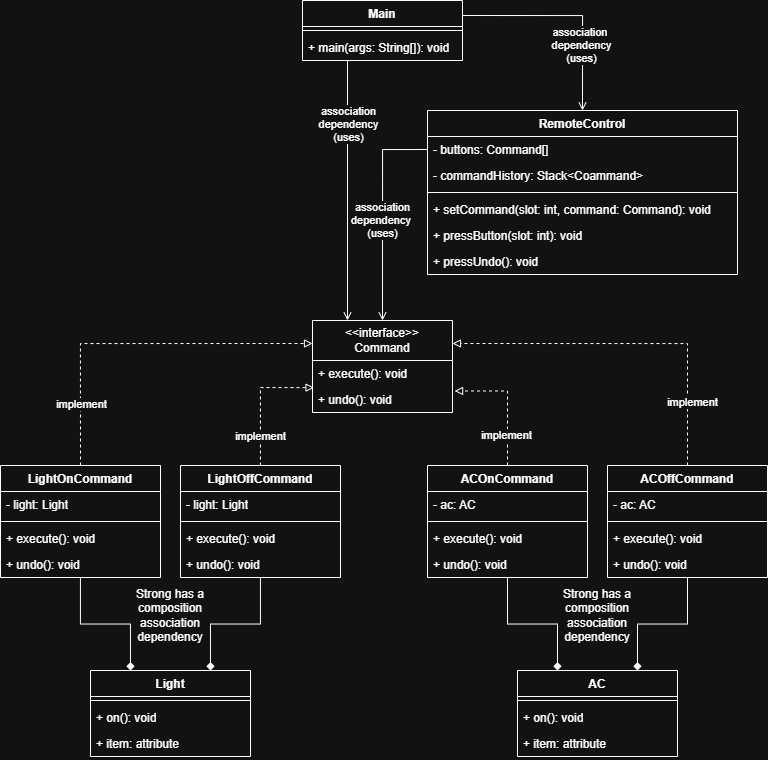

The diagram above was exported from draw.io. Its source (the exported page's mxGraphModel, read from the mxfile embedded in the PNG):
<mxGraphModel dx="1226" dy="620" grid="1" gridSize="10" guides="1" tooltips="1" connect="1" arrows="1" fold="1" page="1" pageScale="1" pageWidth="850" pageHeight="1100" math="0" shadow="0">
  <root>
    <mxCell id="0" />
    <mxCell id="1" parent="0" />
    <mxCell id="_cOyhuaIPUX9ZaVSlrn1-64" edge="1" parent="1" source="_cOyhuaIPUX9ZaVSlrn1-1" style="edgeStyle=orthogonalEdgeStyle;rounded=0;orthogonalLoop=1;jettySize=auto;html=1;entryX=0.5;entryY=0;entryDx=0;entryDy=0;exitX=1;exitY=0.25;exitDx=0;exitDy=0;endArrow=open;endFill=0;" target="_cOyhuaIPUX9ZaVSlrn1-5">
      <mxGeometry relative="1" as="geometry" />
    </mxCell>
    <mxCell id="_cOyhuaIPUX9ZaVSlrn1-65" connectable="0" parent="_cOyhuaIPUX9ZaVSlrn1-64" style="edgeLabel;html=1;align=center;verticalAlign=middle;resizable=0;points=[];" value="association&amp;nbsp;&lt;div&gt;dependency&lt;br&gt;&lt;div&gt;(uses)&lt;/div&gt;&lt;/div&gt;" vertex="1">
      <mxGeometry relative="1" x="0.3867" y="-2" as="geometry">
        <mxPoint as="offset" />
      </mxGeometry>
    </mxCell>
    <mxCell id="_cOyhuaIPUX9ZaVSlrn1-69" edge="1" parent="1" source="_cOyhuaIPUX9ZaVSlrn1-1" style="edgeStyle=orthogonalEdgeStyle;rounded=0;orthogonalLoop=1;jettySize=auto;html=1;entryX=0.25;entryY=0;entryDx=0;entryDy=0;endArrow=open;endFill=0;" target="_cOyhuaIPUX9ZaVSlrn1-15">
      <mxGeometry relative="1" as="geometry">
        <Array as="points">
          <mxPoint x="390" y="170" />
          <mxPoint x="390" y="170" />
        </Array>
      </mxGeometry>
    </mxCell>
    <mxCell id="_cOyhuaIPUX9ZaVSlrn1-70" connectable="0" parent="_cOyhuaIPUX9ZaVSlrn1-69" style="edgeLabel;html=1;align=center;verticalAlign=middle;resizable=0;points=[];" value="association&lt;div&gt;dependency&lt;br&gt;&lt;div&gt;(uses)&lt;/div&gt;&lt;/div&gt;" vertex="1">
      <mxGeometry relative="1" x="-0.5126" as="geometry">
        <mxPoint as="offset" />
      </mxGeometry>
    </mxCell>
    <mxCell id="_cOyhuaIPUX9ZaVSlrn1-1" parent="1" style="swimlane;fontStyle=1;align=center;verticalAlign=top;childLayout=stackLayout;horizontal=1;startSize=26;horizontalStack=0;resizeParent=1;resizeParentMax=0;resizeLast=0;collapsible=1;marginBottom=0;whiteSpace=wrap;html=1;" value="Main" vertex="1">
      <mxGeometry height="60" width="160" x="345" y="40" as="geometry" />
    </mxCell>
    <mxCell id="_cOyhuaIPUX9ZaVSlrn1-3" parent="_cOyhuaIPUX9ZaVSlrn1-1" style="line;strokeWidth=1;fillColor=none;align=left;verticalAlign=middle;spacingTop=-1;spacingLeft=3;spacingRight=3;rotatable=0;labelPosition=right;points=[];portConstraint=eastwest;strokeColor=inherit;" value="" vertex="1">
      <mxGeometry height="8" width="160" y="26" as="geometry" />
    </mxCell>
    <mxCell id="_cOyhuaIPUX9ZaVSlrn1-4" parent="_cOyhuaIPUX9ZaVSlrn1-1" style="text;strokeColor=none;fillColor=none;align=left;verticalAlign=top;spacingLeft=4;spacingRight=4;overflow=hidden;rotatable=0;points=[[0,0.5],[1,0.5]];portConstraint=eastwest;whiteSpace=wrap;html=1;" value="+ main(args: String[]): void" vertex="1">
      <mxGeometry height="26" width="160" y="34" as="geometry" />
    </mxCell>
    <mxCell id="_cOyhuaIPUX9ZaVSlrn1-5" parent="1" style="swimlane;fontStyle=1;align=center;verticalAlign=top;childLayout=stackLayout;horizontal=1;startSize=26;horizontalStack=0;resizeParent=1;resizeParentMax=0;resizeLast=0;collapsible=1;marginBottom=0;whiteSpace=wrap;html=1;" value="RemoteControl" vertex="1">
      <mxGeometry height="164" width="310" x="470" y="150" as="geometry" />
    </mxCell>
    <mxCell id="_cOyhuaIPUX9ZaVSlrn1-9" parent="_cOyhuaIPUX9ZaVSlrn1-5" style="text;strokeColor=none;fillColor=none;align=left;verticalAlign=top;spacingLeft=4;spacingRight=4;overflow=hidden;rotatable=0;points=[[0,0.5],[1,0.5]];portConstraint=eastwest;whiteSpace=wrap;html=1;" value="-&amp;nbsp;buttons: Command[]" vertex="1">
      <mxGeometry height="26" width="310" y="26" as="geometry" />
    </mxCell>
    <mxCell id="_cOyhuaIPUX9ZaVSlrn1-6" parent="_cOyhuaIPUX9ZaVSlrn1-5" style="text;strokeColor=none;fillColor=none;align=left;verticalAlign=top;spacingLeft=4;spacingRight=4;overflow=hidden;rotatable=0;points=[[0,0.5],[1,0.5]];portConstraint=eastwest;whiteSpace=wrap;html=1;" value="-&amp;nbsp;commandHistory: Stack&amp;lt;Coammand&amp;gt;" vertex="1">
      <mxGeometry height="26" width="310" y="52" as="geometry" />
    </mxCell>
    <mxCell id="_cOyhuaIPUX9ZaVSlrn1-7" parent="_cOyhuaIPUX9ZaVSlrn1-5" style="line;strokeWidth=1;fillColor=none;align=left;verticalAlign=middle;spacingTop=-1;spacingLeft=3;spacingRight=3;rotatable=0;labelPosition=right;points=[];portConstraint=eastwest;strokeColor=inherit;" value="" vertex="1">
      <mxGeometry height="8" width="310" y="78" as="geometry" />
    </mxCell>
    <mxCell id="_cOyhuaIPUX9ZaVSlrn1-8" parent="_cOyhuaIPUX9ZaVSlrn1-5" style="text;strokeColor=none;fillColor=none;align=left;verticalAlign=top;spacingLeft=4;spacingRight=4;overflow=hidden;rotatable=0;points=[[0,0.5],[1,0.5]];portConstraint=eastwest;whiteSpace=wrap;html=1;" value="+&amp;nbsp;setCommand(slot: int, command: Command): void" vertex="1">
      <mxGeometry height="26" width="310" y="86" as="geometry" />
    </mxCell>
    <mxCell id="_cOyhuaIPUX9ZaVSlrn1-13" parent="_cOyhuaIPUX9ZaVSlrn1-5" style="text;strokeColor=none;fillColor=none;align=left;verticalAlign=top;spacingLeft=4;spacingRight=4;overflow=hidden;rotatable=0;points=[[0,0.5],[1,0.5]];portConstraint=eastwest;whiteSpace=wrap;html=1;" value="+&amp;nbsp;pressButton(slot: int): void" vertex="1">
      <mxGeometry height="26" width="310" y="112" as="geometry" />
    </mxCell>
    <mxCell id="_cOyhuaIPUX9ZaVSlrn1-12" parent="_cOyhuaIPUX9ZaVSlrn1-5" style="text;strokeColor=none;fillColor=none;align=left;verticalAlign=top;spacingLeft=4;spacingRight=4;overflow=hidden;rotatable=0;points=[[0,0.5],[1,0.5]];portConstraint=eastwest;whiteSpace=wrap;html=1;" value="+&amp;nbsp;pressUndo(): void" vertex="1">
      <mxGeometry height="26" width="310" y="138" as="geometry" />
    </mxCell>
    <mxCell id="_cOyhuaIPUX9ZaVSlrn1-15" parent="1" style="swimlane;fontStyle=0;childLayout=stackLayout;horizontal=1;startSize=40;fillColor=none;horizontalStack=0;resizeParent=1;resizeParentMax=0;resizeLast=0;collapsible=1;marginBottom=0;whiteSpace=wrap;html=1;" value="&amp;lt;&amp;lt;interface&amp;gt;&amp;gt;&lt;div&gt;Command&lt;/div&gt;" vertex="1">
      <mxGeometry height="92" width="140" x="355" y="360" as="geometry" />
    </mxCell>
    <mxCell id="_cOyhuaIPUX9ZaVSlrn1-17" parent="_cOyhuaIPUX9ZaVSlrn1-15" style="text;strokeColor=none;fillColor=none;align=left;verticalAlign=top;spacingLeft=4;spacingRight=4;overflow=hidden;rotatable=0;points=[[0,0.5],[1,0.5]];portConstraint=eastwest;whiteSpace=wrap;html=1;" value="+ execute(): void" vertex="1">
      <mxGeometry height="26" width="140" y="40" as="geometry" />
    </mxCell>
    <mxCell id="_cOyhuaIPUX9ZaVSlrn1-18" parent="_cOyhuaIPUX9ZaVSlrn1-15" style="text;strokeColor=none;fillColor=none;align=left;verticalAlign=top;spacingLeft=4;spacingRight=4;overflow=hidden;rotatable=0;points=[[0,0.5],[1,0.5]];portConstraint=eastwest;whiteSpace=wrap;html=1;" value="+ undo(): void" vertex="1">
      <mxGeometry height="26" width="140" y="66" as="geometry" />
    </mxCell>
    <mxCell id="_cOyhuaIPUX9ZaVSlrn1-48" edge="1" parent="1" source="_cOyhuaIPUX9ZaVSlrn1-19" style="edgeStyle=orthogonalEdgeStyle;rounded=0;orthogonalLoop=1;jettySize=auto;html=1;entryX=0.25;entryY=0;entryDx=0;entryDy=0;endArrow=diamond;endFill=1;" target="_cOyhuaIPUX9ZaVSlrn1-39">
      <mxGeometry relative="1" as="geometry" />
    </mxCell>
    <mxCell id="_cOyhuaIPUX9ZaVSlrn1-55" edge="1" parent="1" source="_cOyhuaIPUX9ZaVSlrn1-19" style="edgeStyle=orthogonalEdgeStyle;rounded=0;orthogonalLoop=1;jettySize=auto;html=1;entryX=0;entryY=0.25;entryDx=0;entryDy=0;exitX=0.5;exitY=0;exitDx=0;exitDy=0;dashed=1;endArrow=block;endFill=0;" target="_cOyhuaIPUX9ZaVSlrn1-15">
      <mxGeometry relative="1" as="geometry" />
    </mxCell>
    <mxCell id="_cOyhuaIPUX9ZaVSlrn1-59" connectable="0" parent="_cOyhuaIPUX9ZaVSlrn1-55" style="edgeLabel;html=1;align=center;verticalAlign=middle;resizable=0;points=[];" value="implement" vertex="1">
      <mxGeometry relative="1" x="-0.6515" as="geometry">
        <mxPoint as="offset" />
      </mxGeometry>
    </mxCell>
    <mxCell id="_cOyhuaIPUX9ZaVSlrn1-19" parent="1" style="swimlane;fontStyle=1;align=center;verticalAlign=top;childLayout=stackLayout;horizontal=1;startSize=26;horizontalStack=0;resizeParent=1;resizeParentMax=0;resizeLast=0;collapsible=1;marginBottom=0;whiteSpace=wrap;html=1;" value="LightOnCommand" vertex="1">
      <mxGeometry height="112" width="160" x="43" y="505" as="geometry" />
    </mxCell>
    <mxCell id="_cOyhuaIPUX9ZaVSlrn1-20" parent="_cOyhuaIPUX9ZaVSlrn1-19" style="text;strokeColor=none;fillColor=none;align=left;verticalAlign=top;spacingLeft=4;spacingRight=4;overflow=hidden;rotatable=0;points=[[0,0.5],[1,0.5]];portConstraint=eastwest;whiteSpace=wrap;html=1;" value="- light: Light" vertex="1">
      <mxGeometry height="26" width="160" y="26" as="geometry" />
    </mxCell>
    <mxCell id="_cOyhuaIPUX9ZaVSlrn1-21" parent="_cOyhuaIPUX9ZaVSlrn1-19" style="line;strokeWidth=1;fillColor=none;align=left;verticalAlign=middle;spacingTop=-1;spacingLeft=3;spacingRight=3;rotatable=0;labelPosition=right;points=[];portConstraint=eastwest;strokeColor=inherit;" value="" vertex="1">
      <mxGeometry height="8" width="160" y="52" as="geometry" />
    </mxCell>
    <mxCell id="_cOyhuaIPUX9ZaVSlrn1-22" parent="_cOyhuaIPUX9ZaVSlrn1-19" style="text;strokeColor=none;fillColor=none;align=left;verticalAlign=top;spacingLeft=4;spacingRight=4;overflow=hidden;rotatable=0;points=[[0,0.5],[1,0.5]];portConstraint=eastwest;whiteSpace=wrap;html=1;" value="+ execute(): void" vertex="1">
      <mxGeometry height="26" width="160" y="60" as="geometry" />
    </mxCell>
    <mxCell id="_cOyhuaIPUX9ZaVSlrn1-23" parent="_cOyhuaIPUX9ZaVSlrn1-19" style="text;strokeColor=none;fillColor=none;align=left;verticalAlign=top;spacingLeft=4;spacingRight=4;overflow=hidden;rotatable=0;points=[[0,0.5],[1,0.5]];portConstraint=eastwest;whiteSpace=wrap;html=1;" value="+ undo(): void" vertex="1">
      <mxGeometry height="26" width="160" y="86" as="geometry" />
    </mxCell>
    <mxCell id="_cOyhuaIPUX9ZaVSlrn1-50" edge="1" parent="1" source="_cOyhuaIPUX9ZaVSlrn1-24" style="edgeStyle=orthogonalEdgeStyle;rounded=0;orthogonalLoop=1;jettySize=auto;html=1;entryX=0.75;entryY=0;entryDx=0;entryDy=0;endArrow=diamond;endFill=1;" target="_cOyhuaIPUX9ZaVSlrn1-39">
      <mxGeometry relative="1" as="geometry" />
    </mxCell>
    <mxCell id="_cOyhuaIPUX9ZaVSlrn1-24" parent="1" style="swimlane;fontStyle=1;align=center;verticalAlign=top;childLayout=stackLayout;horizontal=1;startSize=26;horizontalStack=0;resizeParent=1;resizeParentMax=0;resizeLast=0;collapsible=1;marginBottom=0;whiteSpace=wrap;html=1;" value="LightOffCommand" vertex="1">
      <mxGeometry height="112" width="160" x="223" y="505" as="geometry" />
    </mxCell>
    <mxCell id="_cOyhuaIPUX9ZaVSlrn1-25" parent="_cOyhuaIPUX9ZaVSlrn1-24" style="text;strokeColor=none;fillColor=none;align=left;verticalAlign=top;spacingLeft=4;spacingRight=4;overflow=hidden;rotatable=0;points=[[0,0.5],[1,0.5]];portConstraint=eastwest;whiteSpace=wrap;html=1;" value="- light: Light" vertex="1">
      <mxGeometry height="26" width="160" y="26" as="geometry" />
    </mxCell>
    <mxCell id="_cOyhuaIPUX9ZaVSlrn1-26" parent="_cOyhuaIPUX9ZaVSlrn1-24" style="line;strokeWidth=1;fillColor=none;align=left;verticalAlign=middle;spacingTop=-1;spacingLeft=3;spacingRight=3;rotatable=0;labelPosition=right;points=[];portConstraint=eastwest;strokeColor=inherit;" value="" vertex="1">
      <mxGeometry height="8" width="160" y="52" as="geometry" />
    </mxCell>
    <mxCell id="_cOyhuaIPUX9ZaVSlrn1-27" parent="_cOyhuaIPUX9ZaVSlrn1-24" style="text;strokeColor=none;fillColor=none;align=left;verticalAlign=top;spacingLeft=4;spacingRight=4;overflow=hidden;rotatable=0;points=[[0,0.5],[1,0.5]];portConstraint=eastwest;whiteSpace=wrap;html=1;" value="+ execute(): void" vertex="1">
      <mxGeometry height="26" width="160" y="60" as="geometry" />
    </mxCell>
    <mxCell id="_cOyhuaIPUX9ZaVSlrn1-28" parent="_cOyhuaIPUX9ZaVSlrn1-24" style="text;strokeColor=none;fillColor=none;align=left;verticalAlign=top;spacingLeft=4;spacingRight=4;overflow=hidden;rotatable=0;points=[[0,0.5],[1,0.5]];portConstraint=eastwest;whiteSpace=wrap;html=1;" value="+ undo(): void" vertex="1">
      <mxGeometry height="26" width="160" y="86" as="geometry" />
    </mxCell>
    <mxCell id="_cOyhuaIPUX9ZaVSlrn1-54" edge="1" parent="1" source="_cOyhuaIPUX9ZaVSlrn1-29" style="edgeStyle=orthogonalEdgeStyle;rounded=0;orthogonalLoop=1;jettySize=auto;html=1;entryX=0.75;entryY=0;entryDx=0;entryDy=0;endArrow=diamond;endFill=1;" target="_cOyhuaIPUX9ZaVSlrn1-44">
      <mxGeometry relative="1" as="geometry" />
    </mxCell>
    <mxCell id="_cOyhuaIPUX9ZaVSlrn1-58" edge="1" parent="1" source="_cOyhuaIPUX9ZaVSlrn1-29" style="edgeStyle=orthogonalEdgeStyle;rounded=0;orthogonalLoop=1;jettySize=auto;html=1;entryX=1;entryY=0.25;entryDx=0;entryDy=0;exitX=0.5;exitY=0;exitDx=0;exitDy=0;dashed=1;endArrow=block;endFill=0;" target="_cOyhuaIPUX9ZaVSlrn1-15">
      <mxGeometry relative="1" as="geometry" />
    </mxCell>
    <mxCell id="_cOyhuaIPUX9ZaVSlrn1-62" connectable="0" parent="_cOyhuaIPUX9ZaVSlrn1-58" style="edgeLabel;html=1;align=center;verticalAlign=middle;resizable=0;points=[];" value="implement" vertex="1">
      <mxGeometry relative="1" x="-0.6427" y="-4" as="geometry">
        <mxPoint as="offset" />
      </mxGeometry>
    </mxCell>
    <mxCell id="_cOyhuaIPUX9ZaVSlrn1-29" parent="1" style="swimlane;fontStyle=1;align=center;verticalAlign=top;childLayout=stackLayout;horizontal=1;startSize=26;horizontalStack=0;resizeParent=1;resizeParentMax=0;resizeLast=0;collapsible=1;marginBottom=0;whiteSpace=wrap;html=1;" value="ACOffCommand" vertex="1">
      <mxGeometry height="112" width="160" x="650" y="505" as="geometry" />
    </mxCell>
    <mxCell id="_cOyhuaIPUX9ZaVSlrn1-30" parent="_cOyhuaIPUX9ZaVSlrn1-29" style="text;strokeColor=none;fillColor=none;align=left;verticalAlign=top;spacingLeft=4;spacingRight=4;overflow=hidden;rotatable=0;points=[[0,0.5],[1,0.5]];portConstraint=eastwest;whiteSpace=wrap;html=1;" value="- ac: AC" vertex="1">
      <mxGeometry height="26" width="160" y="26" as="geometry" />
    </mxCell>
    <mxCell id="_cOyhuaIPUX9ZaVSlrn1-31" parent="_cOyhuaIPUX9ZaVSlrn1-29" style="line;strokeWidth=1;fillColor=none;align=left;verticalAlign=middle;spacingTop=-1;spacingLeft=3;spacingRight=3;rotatable=0;labelPosition=right;points=[];portConstraint=eastwest;strokeColor=inherit;" value="" vertex="1">
      <mxGeometry height="8" width="160" y="52" as="geometry" />
    </mxCell>
    <mxCell id="_cOyhuaIPUX9ZaVSlrn1-32" parent="_cOyhuaIPUX9ZaVSlrn1-29" style="text;strokeColor=none;fillColor=none;align=left;verticalAlign=top;spacingLeft=4;spacingRight=4;overflow=hidden;rotatable=0;points=[[0,0.5],[1,0.5]];portConstraint=eastwest;whiteSpace=wrap;html=1;" value="+ execute(): void" vertex="1">
      <mxGeometry height="26" width="160" y="60" as="geometry" />
    </mxCell>
    <mxCell id="_cOyhuaIPUX9ZaVSlrn1-33" parent="_cOyhuaIPUX9ZaVSlrn1-29" style="text;strokeColor=none;fillColor=none;align=left;verticalAlign=top;spacingLeft=4;spacingRight=4;overflow=hidden;rotatable=0;points=[[0,0.5],[1,0.5]];portConstraint=eastwest;whiteSpace=wrap;html=1;" value="+ undo(): void" vertex="1">
      <mxGeometry height="26" width="160" y="86" as="geometry" />
    </mxCell>
    <mxCell id="_cOyhuaIPUX9ZaVSlrn1-53" edge="1" parent="1" source="_cOyhuaIPUX9ZaVSlrn1-34" style="edgeStyle=orthogonalEdgeStyle;rounded=0;orthogonalLoop=1;jettySize=auto;html=1;entryX=0.25;entryY=0;entryDx=0;entryDy=0;endArrow=diamond;endFill=1;" target="_cOyhuaIPUX9ZaVSlrn1-44">
      <mxGeometry relative="1" as="geometry" />
    </mxCell>
    <mxCell id="_cOyhuaIPUX9ZaVSlrn1-34" parent="1" style="swimlane;fontStyle=1;align=center;verticalAlign=top;childLayout=stackLayout;horizontal=1;startSize=26;horizontalStack=0;resizeParent=1;resizeParentMax=0;resizeLast=0;collapsible=1;marginBottom=0;whiteSpace=wrap;html=1;" value="ACOnCommand" vertex="1">
      <mxGeometry height="112" width="160" x="470" y="505" as="geometry" />
    </mxCell>
    <mxCell id="_cOyhuaIPUX9ZaVSlrn1-35" parent="_cOyhuaIPUX9ZaVSlrn1-34" style="text;strokeColor=none;fillColor=none;align=left;verticalAlign=top;spacingLeft=4;spacingRight=4;overflow=hidden;rotatable=0;points=[[0,0.5],[1,0.5]];portConstraint=eastwest;whiteSpace=wrap;html=1;" value="- ac: AC" vertex="1">
      <mxGeometry height="26" width="160" y="26" as="geometry" />
    </mxCell>
    <mxCell id="_cOyhuaIPUX9ZaVSlrn1-36" parent="_cOyhuaIPUX9ZaVSlrn1-34" style="line;strokeWidth=1;fillColor=none;align=left;verticalAlign=middle;spacingTop=-1;spacingLeft=3;spacingRight=3;rotatable=0;labelPosition=right;points=[];portConstraint=eastwest;strokeColor=inherit;" value="" vertex="1">
      <mxGeometry height="8" width="160" y="52" as="geometry" />
    </mxCell>
    <mxCell id="_cOyhuaIPUX9ZaVSlrn1-37" parent="_cOyhuaIPUX9ZaVSlrn1-34" style="text;strokeColor=none;fillColor=none;align=left;verticalAlign=top;spacingLeft=4;spacingRight=4;overflow=hidden;rotatable=0;points=[[0,0.5],[1,0.5]];portConstraint=eastwest;whiteSpace=wrap;html=1;" value="+ execute(): void" vertex="1">
      <mxGeometry height="26" width="160" y="60" as="geometry" />
    </mxCell>
    <mxCell id="_cOyhuaIPUX9ZaVSlrn1-38" parent="_cOyhuaIPUX9ZaVSlrn1-34" style="text;strokeColor=none;fillColor=none;align=left;verticalAlign=top;spacingLeft=4;spacingRight=4;overflow=hidden;rotatable=0;points=[[0,0.5],[1,0.5]];portConstraint=eastwest;whiteSpace=wrap;html=1;" value="+ undo(): void" vertex="1">
      <mxGeometry height="26" width="160" y="86" as="geometry" />
    </mxCell>
    <mxCell id="_cOyhuaIPUX9ZaVSlrn1-39" parent="1" style="swimlane;fontStyle=1;align=center;verticalAlign=top;childLayout=stackLayout;horizontal=1;startSize=26;horizontalStack=0;resizeParent=1;resizeParentMax=0;resizeLast=0;collapsible=1;marginBottom=0;whiteSpace=wrap;html=1;" value="Light" vertex="1">
      <mxGeometry height="86" width="160" x="133" y="710" as="geometry" />
    </mxCell>
    <mxCell id="_cOyhuaIPUX9ZaVSlrn1-41" parent="_cOyhuaIPUX9ZaVSlrn1-39" style="line;strokeWidth=1;fillColor=none;align=left;verticalAlign=middle;spacingTop=-1;spacingLeft=3;spacingRight=3;rotatable=0;labelPosition=right;points=[];portConstraint=eastwest;strokeColor=inherit;" value="" vertex="1">
      <mxGeometry height="8" width="160" y="26" as="geometry" />
    </mxCell>
    <mxCell id="_cOyhuaIPUX9ZaVSlrn1-42" parent="_cOyhuaIPUX9ZaVSlrn1-39" style="text;strokeColor=none;fillColor=none;align=left;verticalAlign=top;spacingLeft=4;spacingRight=4;overflow=hidden;rotatable=0;points=[[0,0.5],[1,0.5]];portConstraint=eastwest;whiteSpace=wrap;html=1;" value="+ on(): void" vertex="1">
      <mxGeometry height="26" width="160" y="34" as="geometry" />
    </mxCell>
    <mxCell id="_cOyhuaIPUX9ZaVSlrn1-43" parent="_cOyhuaIPUX9ZaVSlrn1-39" style="text;strokeColor=none;fillColor=none;align=left;verticalAlign=top;spacingLeft=4;spacingRight=4;overflow=hidden;rotatable=0;points=[[0,0.5],[1,0.5]];portConstraint=eastwest;whiteSpace=wrap;html=1;" value="+ item: attribute" vertex="1">
      <mxGeometry height="26" width="160" y="60" as="geometry" />
    </mxCell>
    <mxCell id="_cOyhuaIPUX9ZaVSlrn1-44" parent="1" style="swimlane;fontStyle=1;align=center;verticalAlign=top;childLayout=stackLayout;horizontal=1;startSize=26;horizontalStack=0;resizeParent=1;resizeParentMax=0;resizeLast=0;collapsible=1;marginBottom=0;whiteSpace=wrap;html=1;" value="AC" vertex="1">
      <mxGeometry height="86" width="160" x="560" y="710" as="geometry" />
    </mxCell>
    <mxCell id="_cOyhuaIPUX9ZaVSlrn1-45" parent="_cOyhuaIPUX9ZaVSlrn1-44" style="line;strokeWidth=1;fillColor=none;align=left;verticalAlign=middle;spacingTop=-1;spacingLeft=3;spacingRight=3;rotatable=0;labelPosition=right;points=[];portConstraint=eastwest;strokeColor=inherit;" value="" vertex="1">
      <mxGeometry height="8" width="160" y="26" as="geometry" />
    </mxCell>
    <mxCell id="_cOyhuaIPUX9ZaVSlrn1-46" parent="_cOyhuaIPUX9ZaVSlrn1-44" style="text;strokeColor=none;fillColor=none;align=left;verticalAlign=top;spacingLeft=4;spacingRight=4;overflow=hidden;rotatable=0;points=[[0,0.5],[1,0.5]];portConstraint=eastwest;whiteSpace=wrap;html=1;" value="+ on(): void" vertex="1">
      <mxGeometry height="26" width="160" y="34" as="geometry" />
    </mxCell>
    <mxCell id="_cOyhuaIPUX9ZaVSlrn1-47" parent="_cOyhuaIPUX9ZaVSlrn1-44" style="text;strokeColor=none;fillColor=none;align=left;verticalAlign=top;spacingLeft=4;spacingRight=4;overflow=hidden;rotatable=0;points=[[0,0.5],[1,0.5]];portConstraint=eastwest;whiteSpace=wrap;html=1;" value="+ item: attribute" vertex="1">
      <mxGeometry height="26" width="160" y="60" as="geometry" />
    </mxCell>
    <mxCell id="_cOyhuaIPUX9ZaVSlrn1-49" parent="1" style="text;html=1;whiteSpace=wrap;strokeColor=none;fillColor=none;align=center;verticalAlign=middle;rounded=0;" value="Strong has a&lt;br&gt;composition&lt;div&gt;association&lt;/div&gt;&lt;div&gt;dependency&lt;/div&gt;" vertex="1">
      <mxGeometry height="30" width="90" x="168" y="640" as="geometry" />
    </mxCell>
    <mxCell id="_cOyhuaIPUX9ZaVSlrn1-52" parent="1" style="text;html=1;whiteSpace=wrap;strokeColor=none;fillColor=none;align=center;verticalAlign=middle;rounded=0;" value="Strong has a&lt;br&gt;composition&lt;div&gt;association&lt;/div&gt;&lt;div&gt;dependency&lt;/div&gt;" vertex="1">
      <mxGeometry height="30" width="90" x="595" y="640" as="geometry" />
    </mxCell>
    <mxCell id="_cOyhuaIPUX9ZaVSlrn1-56" edge="1" parent="1" source="_cOyhuaIPUX9ZaVSlrn1-24" style="edgeStyle=orthogonalEdgeStyle;rounded=0;orthogonalLoop=1;jettySize=auto;html=1;entryX=0.011;entryY=0.043;entryDx=0;entryDy=0;entryPerimeter=0;dashed=1;endArrow=block;endFill=0;" target="_cOyhuaIPUX9ZaVSlrn1-18">
      <mxGeometry relative="1" as="geometry" />
    </mxCell>
    <mxCell id="_cOyhuaIPUX9ZaVSlrn1-60" connectable="0" parent="_cOyhuaIPUX9ZaVSlrn1-56" style="edgeLabel;html=1;align=center;verticalAlign=middle;resizable=0;points=[];" value="implement" vertex="1">
      <mxGeometry relative="1" x="-0.5579" y="1" as="geometry">
        <mxPoint as="offset" />
      </mxGeometry>
    </mxCell>
    <mxCell id="_cOyhuaIPUX9ZaVSlrn1-57" edge="1" parent="1" source="_cOyhuaIPUX9ZaVSlrn1-34" style="edgeStyle=orthogonalEdgeStyle;rounded=0;orthogonalLoop=1;jettySize=auto;html=1;entryX=1.015;entryY=0.172;entryDx=0;entryDy=0;entryPerimeter=0;dashed=1;endArrow=block;endFill=0;" target="_cOyhuaIPUX9ZaVSlrn1-18">
      <mxGeometry relative="1" as="geometry" />
    </mxCell>
    <mxCell id="_cOyhuaIPUX9ZaVSlrn1-61" connectable="0" parent="_cOyhuaIPUX9ZaVSlrn1-57" style="edgeLabel;html=1;align=center;verticalAlign=middle;resizable=0;points=[];" value="implement" vertex="1">
      <mxGeometry relative="1" x="-0.5273" y="2" as="geometry">
        <mxPoint as="offset" />
      </mxGeometry>
    </mxCell>
    <mxCell id="_cOyhuaIPUX9ZaVSlrn1-66" edge="1" parent="1" source="_cOyhuaIPUX9ZaVSlrn1-9" style="edgeStyle=orthogonalEdgeStyle;rounded=0;orthogonalLoop=1;jettySize=auto;html=1;exitX=0;exitY=0.5;exitDx=0;exitDy=0;endArrow=open;endFill=0;">
      <mxGeometry relative="1" as="geometry">
        <mxPoint x="425" y="360" as="targetPoint" />
      </mxGeometry>
    </mxCell>
    <mxCell id="_cOyhuaIPUX9ZaVSlrn1-67" connectable="0" parent="_cOyhuaIPUX9ZaVSlrn1-66" style="edgeLabel;html=1;align=center;verticalAlign=middle;resizable=0;points=[];" value="association&lt;div&gt;dependency&amp;nbsp;&lt;div&gt;(uses)&lt;/div&gt;&lt;/div&gt;" vertex="1">
      <mxGeometry relative="1" x="0.0682" y="-1" as="geometry">
        <mxPoint as="offset" />
      </mxGeometry>
    </mxCell>
  </root>
</mxGraphModel>